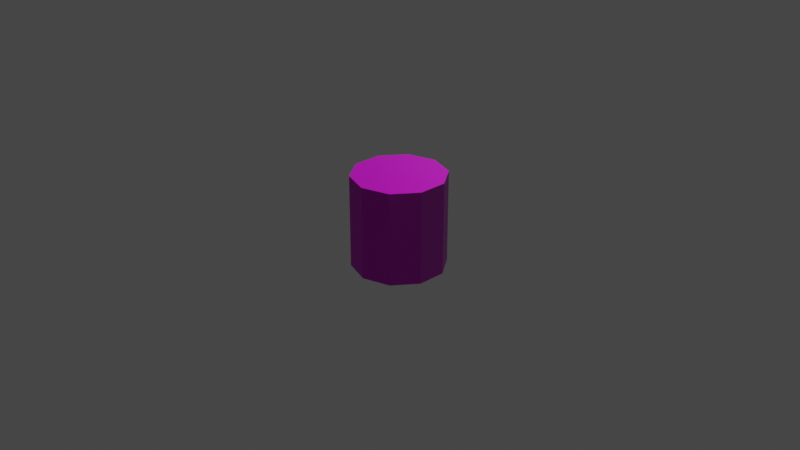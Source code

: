 # Source: tank.blend  (saved by Blender 3.2.14; exported with 4.5.12 LTS)
import bpy
from mathutils import Matrix  # noqa: F401  (used for matrix-valued properties, if any)

bpy.ops.wm.read_factory_settings(use_empty=True)
scene = bpy.context.scene
scene.name = 'Scene'

# ---- collections
col_collection = bpy.data.collections.new('Collection'); scene.collection.children.link(col_collection)

# ---- images (referenced by path relative to the original .blend; pixels are not part of the script)
import os
ASSET_DIR = os.environ.get("B2B_ASSET_DIR", "")  # directory of the original .blend (textures are referenced by path, not embedded)
HERE = os.path.dirname(os.path.abspath(__file__))  # packed textures are extracted next to this script under _unpacked/

def load_image(name, relpath, width, height, colorspace="sRGB"):
    """Load a texture the original file referenced (path relative to the .blend, or extracted next to this script)."""
    p = next((c for c in (os.path.join(HERE, relpath), os.path.join(ASSET_DIR, relpath)) if relpath and os.path.exists(c)), "")
    if p:
        img = bpy.data.images.load(p, check_existing=True)
        img.name = name
    else:  # same state as the original file: an image datablock whose file is absent (Cycles renders it pink)
        img = bpy.data.images.new(name, width, height)
        img.source = "FILE"
        img.filepath = "//" + (relpath or name)
    img.colorspace_settings.name = colorspace
    return img
img_tank_001 = load_image('tank.001', 'tank.png', 1024, 1024, 'sRGB')
img_normal_png = load_image('normal.png', 'normal.png', 1024, 1024, 'sRGB')

# ---- materials (node trees are filled in below, after node groups)
mat_tank = bpy.data.materials.new('tank')
mat_tank.use_transparent_shadow = False

# ---- material node trees
mat_tank.use_nodes = True; mat_tank.node_tree.nodes.clear()
_N = mat_tank.node_tree.nodes; _L = mat_tank.node_tree.links
n0 = _N.new('ShaderNodeBsdfPrincipled'); n0.name = 'Principled BSDF'; n0.location = (10, 300)
n0.distribution = 'GGX'
n0.subsurface_method = 'RANDOM_WALK_SKIN'
n0.inputs[3].default_value = 1.45
n0.inputs[27].default_value = (0.0, 0.0, 0.0, 1.0)
n0.inputs[28].default_value = 1.0
n1 = _N.new('ShaderNodeOutputMaterial'); n1.name = 'Material Output'; n1.location = (300, 300)
n2 = _N.new('ShaderNodeTexImage'); n2.name = 'Image Texture'; n2.location = (-280, 260)
n2.image = img_tank_001
n3 = _N.new('ShaderNodeNormalMap'); n3.name = 'Normal Map'; n3.location = (-190, -620)
n4 = _N.new('ShaderNodeTexImage'); n4.name = 'Image Texture.001'; n4.location = (-480, -700)
n4.image = img_normal_png
_L.new(n0.outputs[0], n1.inputs[0])
_L.new(n2.outputs[0], n0.inputs[0])
_L.new(n3.outputs[0], n0.inputs[5])
_L.new(n4.outputs[0], n3.inputs[1])
n1.is_active_output = True

# ---- world
world_world = bpy.data.worlds.new('World'); scene.world = world_world
world_world.use_nodes = True; world_world.node_tree.nodes.clear()
_N = world_world.node_tree.nodes; _L = world_world.node_tree.links
n0 = _N.new('ShaderNodeOutputWorld'); n0.name = 'World Output'; n0.location = (300, 300)
n1 = _N.new('ShaderNodeBackground'); n1.name = 'Background'; n1.location = (10, 300)
n1.inputs[0].default_value = (0.05088, 0.05088, 0.05088, 1.0)
_L.new(n1.outputs[0], n0.inputs[0])
n0.is_active_output = True
world_world.color = (0.05088, 0.05088, 0.05088)
world_world.use_sun_shadow = False
world_world.sun_shadow_jitter_overblur = 0.0

# ---- cameras
cam_camera = bpy.data.cameras.new('Camera')
cam_camera.clip_end = 100.0
cam_camera.ortho_scale = 7.314

# ---- lights
light_light = bpy.data.lights.new('Light', 'POINT')
light_light.transmission_factor = 0.0
light_light.energy = 1000.0
light_light.shadow_soft_size = 0.1
light_light.shadow_maximum_resolution = 0.006
light_light.use_absolute_resolution = True

# ---- meshes
me_icosphere = bpy.data.meshes.new('Icosphere')
me_icosphere.from_pydata([(0.1382, -0.4253, -0.2764), (-0.3618, -0.2629, -0.2764), (-0.3618, 0.2629, -0.2764), (0.1382, 0.4253, -0.2764), (0.4472, 3.806e-09, -0.2764), (3.975e-07, 3.806e-09, -7.153e-07), (0.4755, -0.1545, -0.5), (0.4755, 0.1545, -0.5), (3.975e-07, -0.5, -0.5), (0.2939, -0.4045, -0.5), (-0.4755, -0.1545, -0.5), (-0.2939, -0.4045, -0.5), (-0.2939, 0.4045, -0.5), (-0.4755, 0.1545, -0.5), (0.2939, 0.4045, -0.5), (3.975e-07, 0.5, -0.5), (0.3441, -0.25, -0.2371), (-0.1314, -0.4045, -0.2371), (-0.4253, 3.806e-09, -0.2371), (-0.1314, 0.4045, -0.2371), (0.3441, 0.25, -0.2371), (0.08123, -0.25, -0.07467), (0.2629, 3.806e-09, -0.07467), (-0.2127, -0.1545, -0.07467), (-0.2127, 0.1545, -0.07467), (0.08123, 0.25, -0.07467), (0.02997, 0.0954, -0.0313), (0.01492, 0.04751, 0.0687), (0.1, 0.0009772, -0.0313), (0.04979, 0.0004866, 0.0687), (0.03183, -0.0948, -0.0313), (0.01585, -0.04721, 0.0687), (-0.08032, -0.05957, -0.0313), (-0.04, -0.02966, 0.0687), (-0.08147, 0.05799, -0.0313), (-0.04057, 0.02888, 0.0687), (0.1, 0.0009772, 0.0687), (0.02997, 0.0954, 0.0687), (0.03183, -0.0948, 0.0687), (-0.08032, -0.05957, 0.0687), (-0.08147, 0.05799, 0.0687), (0.04979, 0.0004866, 0.02311), (0.01492, 0.04751, 0.02311), (0.01585, -0.04721, 0.02311), (-0.04, -0.02966, 0.02311), (-0.04057, 0.02888, 0.02311)], [], [(0, 16, 21), (1, 17, 23), (2, 18, 24), (3, 19, 25), (4, 20, 22), (22, 25, 5), (22, 20, 25), (20, 3, 25), (25, 24, 5), (25, 19, 24), (19, 2, 24), (24, 23, 5), (24, 18, 23), (18, 1, 23), (23, 21, 5), (23, 17, 21), (17, 0, 21), (21, 22, 5), (21, 16, 22), (16, 4, 22), (7, 20, 4), (7, 14, 20), (14, 3, 20), (15, 19, 3), (15, 12, 19), (12, 2, 19), (13, 18, 2), (13, 10, 18), (10, 1, 18), (11, 17, 1), (11, 8, 17), (8, 0, 17), (9, 16, 0), (9, 6, 16), (6, 4, 16), (14, 15, 3), (12, 13, 2), (10, 11, 1), (8, 9, 0), (6, 7, 4), (14, 15, 12, 13, 10, 11, 8, 9, 6, 7), (26, 37, 36, 28), (28, 36, 38, 30), (30, 38, 39, 32), (29, 27, 42, 41), (32, 39, 40, 34), (34, 40, 37, 26), (27, 29, 36, 37), (29, 31, 38, 36), (31, 33, 39, 38), (33, 35, 40, 39), (35, 27, 37, 40), (41, 42, 45, 44, 43), (35, 33, 44, 45), (31, 29, 41, 43), (27, 35, 45, 42), (33, 31, 43, 44)])
_uv = me_icosphere.uv_layers.new(name='UVMap')
_uv.uv.foreach_set('vector', [0.1234, 0.7241, 0.1436, 0.5915, 0.2456, 0.7139, 0.5292, 0.07388, 0.6493, 0.0, 0.6069, 0.1304, 0.6228, 0.7702, 0.6355, 0.6332, 0.7424, 0.7135, 0.3682, 0.6518, 0.3372, 0.7823, 0.2456, 0.652, 0.8729, 0.617, 1.0, 0.574, 0.9382, 0.7208, 0.855, 0.211, 0.7602, 0.3414, 0.7179, 0.211, 0.855, 0.211, 0.8973, 0.3414, 0.7602, 0.3414, 0.3372, 0.5216, 0.3682, 0.6518, 0.2456, 0.652, 0.7602, 0.3414, 0.6069, 0.2916, 0.7179, 0.211, 0.7602, 0.3414, 0.6493, 0.4219, 0.6069, 0.2916, 0.6493, 0.4219, 0.5292, 0.3481, 0.6069, 0.2916, 0.6069, 0.2916, 0.6069, 0.1304, 0.7179, 0.211, 0.6069, 0.2916, 0.496, 0.211, 0.6069, 0.1304, 0.6355, 0.6332, 0.6228, 0.496, 0.7424, 0.5524, 0.6069, 0.1304, 0.7602, 0.08059, 0.7179, 0.211, 0.6069, 0.1304, 0.6493, 0.0, 0.7602, 0.08059, 0.1649, 0.8514, 0.1234, 0.7241, 0.2456, 0.7139, 0.7602, 0.08059, 0.855, 0.211, 0.7179, 0.211, 0.7602, 0.08059, 0.8973, 0.08058, 0.855, 0.211, 0.779, 0.7124, 0.8729, 0.617, 0.9382, 0.7208, 0.879, 0.4749, 1.0, 0.574, 0.8729, 0.617, 0.879, 0.4749, 1.0, 0.4219, 1.0, 0.574, 0.4854, 0.5713, 0.3682, 0.6518, 0.3372, 0.5216, 0.4854, 0.7324, 0.3372, 0.7823, 0.3682, 0.6518, 0.4854, 0.7324, 0.466, 0.8631, 0.3372, 0.7823, 0.466, 0.8631, 0.3353, 0.8741, 0.3372, 0.7823, 0.496, 0.7137, 0.6355, 0.6332, 0.6228, 0.7702, 0.496, 0.7137, 0.496, 0.5526, 0.6355, 0.6332, 0.496, 0.5526, 0.6228, 0.496, 0.6355, 0.6332, 0.04307, 0.9421, 0.1649, 0.8514, 0.1743, 0.9421, 0.04307, 0.9421, 0.01316, 0.814, 0.1649, 0.8514, 0.01316, 0.814, 0.1234, 0.7241, 0.1649, 0.8514, 0.0, 0.6533, 0.1436, 0.5915, 0.1234, 0.7241, 0.0, 0.6533, 0.008603, 0.5216, 0.1436, 0.5915, 0.7424, 0.5605, 0.8729, 0.617, 0.779, 0.7124, 0.4854, 0.5713, 0.4854, 0.7324, 0.3682, 0.6518, 0.5167, 0.8439, 0.496, 0.7137, 0.6228, 0.7702, 0.496, 0.5526, 0.5167, 0.4219, 0.6228, 0.496, 0.01316, 0.814, 0.0, 0.6533, 0.1234, 0.7241, 0.7424, 0.5605, 0.879, 0.4749, 0.8729, 0.617, 0.248, 0.0, 0.4013, 0.0498, 0.496, 0.1802, 0.496, 0.3414, 0.4013, 0.4718, 0.248, 0.5216, 0.09473, 0.4718, 0.0, 0.3414, 0.0, 0.1802, 0.09473, 0.04981, 0.8554, 0.7982, 0.9065, 0.7981, 0.9138, 0.8479, 0.8628, 0.848, 0.5053, 0.9503, 0.5053, 0.8992, 0.5552, 0.892, 0.5552, 0.943, 0.8554, 0.9063, 0.8554, 0.8553, 0.9053, 0.848, 0.9053, 0.8991, 0.7763, 0.888, 0.7802, 0.8635, 0.8034, 0.8634, 0.7995, 0.888, 0.7254, 0.8635, 0.7763, 0.8634, 0.7763, 0.9247, 0.7254, 0.9248, 0.8628, 0.7488, 0.9138, 0.7487, 0.9065, 0.7981, 0.8554, 0.7982, 0.7686, 0.7704, 0.7866, 0.7951, 0.7785, 0.82, 0.7424, 0.7704, 0.7866, 0.7951, 0.8156, 0.7857, 0.8368, 0.8011, 0.7785, 0.82, 0.8156, 0.7857, 0.8156, 0.7552, 0.8368, 0.7398, 0.8368, 0.8011, 0.8156, 0.7552, 0.7866, 0.7457, 0.7785, 0.7208, 0.8368, 0.7398, 0.7866, 0.7457, 0.7686, 0.7704, 0.7424, 0.7704, 0.7785, 0.7208, 0.5731, 0.892, 0.6022, 0.9014, 0.6022, 0.9319, 0.5731, 0.9414, 0.5552, 0.9167, 0.6255, 0.892, 0.6255, 0.9225, 0.6022, 0.9225, 0.6022, 0.892, 0.7802, 0.9129, 0.7763, 0.888, 0.7995, 0.888, 0.8034, 0.9128, 0.6487, 0.892, 0.6487, 0.9225, 0.6255, 0.9225, 0.6255, 0.892, 0.6487, 0.9225, 0.6487, 0.892, 0.672, 0.892, 0.672, 0.9225])
me_icosphere.materials.append(mat_tank)
me_icosphere.update()
me_cylinder = bpy.data.meshes.new('Cylinder')
me_cylinder.from_pydata([(-2.98e-09, 0.5, -0.5), (-2.98e-09, 0.5, 0.5), (0.2939, 0.4045, -0.5), (0.2939, 0.4045, 0.5), (0.4755, 0.1545, -0.5), (0.4755, 0.1545, 0.5), (0.4755, -0.1545, -0.5), (0.4755, -0.1545, 0.5), (0.2939, -0.4045, -0.5), (0.2939, -0.4045, 0.5), (-4.669e-08, -0.5, -0.5), (-4.669e-08, -0.5, 0.5), (-0.2939, -0.4045, -0.5), (-0.2939, -0.4045, 0.5), (-0.4755, -0.1545, -0.5), (-0.4755, -0.1545, 0.5), (-0.4755, 0.1545, -0.5), (-0.4755, 0.1545, 0.5), (-0.2939, 0.4045, -0.5), (-0.2939, 0.4045, 0.5)], [], [(0, 1, 3, 2), (2, 3, 5, 4), (4, 5, 7, 6), (6, 7, 9, 8), (8, 9, 11, 10), (10, 11, 13, 12), (12, 13, 15, 14), (14, 15, 17, 16), (3, 1, 19, 17, 15, 13, 11, 9, 7, 5), (16, 17, 19, 18), (18, 19, 1, 0), (0, 2, 4, 6, 8, 10, 12, 14, 16, 18)])
_uv = me_cylinder.uv_layers.new(name='UVMap')
_uv.uv.foreach_set('vector', [0.4175, 0.2398, 0.4175, 0.4113, 0.3822, 0.4113, 0.3822, 0.2398, 0.3822, 0.2398, 0.3822, 0.4113, 0.347, 0.4113, 0.347, 0.2398, 0.347, 0.2398, 0.347, 0.4113, 0.3117, 0.4113, 0.3117, 0.2398, 0.3117, 0.2398, 0.3117, 0.4113, 0.2764, 0.4113, 0.2764, 0.2398, 0.2764, 0.2398, 0.2764, 0.4113, 0.2411, 0.4113, 0.2411, 0.2398, 0.2411, 0.2398, 0.2411, 0.4113, 0.2058, 0.4113, 0.2058, 0.2398, 0.2058, 0.2398, 0.2058, 0.4113, 0.1706, 0.4113, 0.1706, 0.2398, 0.1706, 0.2398, 0.1706, 0.4113, 0.1353, 0.4113, 0.1353, 0.2398, 0.2027, 0.2206, 0.1529, 0.2363, 0.1031, 0.2206, 0.07238, 0.1794, 0.07238, 0.1285, 0.1031, 0.08737, 0.1529, 0.07164, 0.2027, 0.08737, 0.2334, 0.1285, 0.2334, 0.1794, 0.1353, 0.2398, 0.1353, 0.4113, 0.09999, 0.4113, 0.09999, 0.2398, 0.09999, 0.2398, 0.09999, 0.4113, 0.0647, 0.4113, 0.0647, 0.2398, 0.3293, 0.2363, 0.3791, 0.2206, 0.4099, 0.1794, 0.4099, 0.1285, 0.3791, 0.08737, 0.3293, 0.07164, 0.2796, 0.08737, 0.2488, 0.1285, 0.2488, 0.1794, 0.2796, 0.2206])
me_cylinder.materials.append(mat_tank)
me_cylinder.update()

# ---- objects
ob_light = bpy.data.objects.new('Light', light_light)
ob_camera = bpy.data.objects.new('Camera', cam_camera)
ob_tankcap = bpy.data.objects.new('TankCap', me_icosphere)
ob_tankbody = bpy.data.objects.new('TankBody', me_cylinder)

# ---- transforms, parenting, visibility, modifiers, constraints
ob_light.location = (4.076, 1.005, 5.904)
ob_light.rotation_euler = (0.6503, 0.05522, 1.866)
ob_light.lock_rotations_4d = False
ob_light.empty_display_type = 'ARROWS'
ob_light.color = (0.0, 0.0, 0.0, 0.0)
ob_light.lineart.crease_threshold = 0.0
ob_camera.location = (7.359, -6.926, 4.958)
ob_camera.rotation_euler = (1.109, 0.0, 0.8149)
ob_camera.lock_rotations_4d = False
ob_camera.empty_display_type = 'ARROWS'
ob_camera.color = (0.0, 0.0, 0.0, 0.0)
ob_camera.display_type = 'WIRE'
ob_camera.lineart.crease_threshold = 0.0
ob_tankcap.location = (0.0, 0.0, 0.0)
ob_tankbody.location = (0.0, 0.0, 0.0)

# ---- collection membership
col_collection.objects.link(ob_light)
col_collection.objects.link(ob_camera)
col_collection.objects.link(ob_tankcap)
col_collection.objects.link(ob_tankbody)

# ---- scene / render settings (as saved in the file)
scene.camera = ob_camera
scene.frame_start = 1; scene.frame_end = 250; scene.frame_set(1)
scene.render.engine = 'BLENDER_EEVEE_NEXT'
scene.cycles.sampling_pattern = 'TABULATED_SOBOL'
scene.cycles.use_light_tree = False
scene.view_settings.view_transform = 'Filmic'
bpy.context.view_layer.update()
